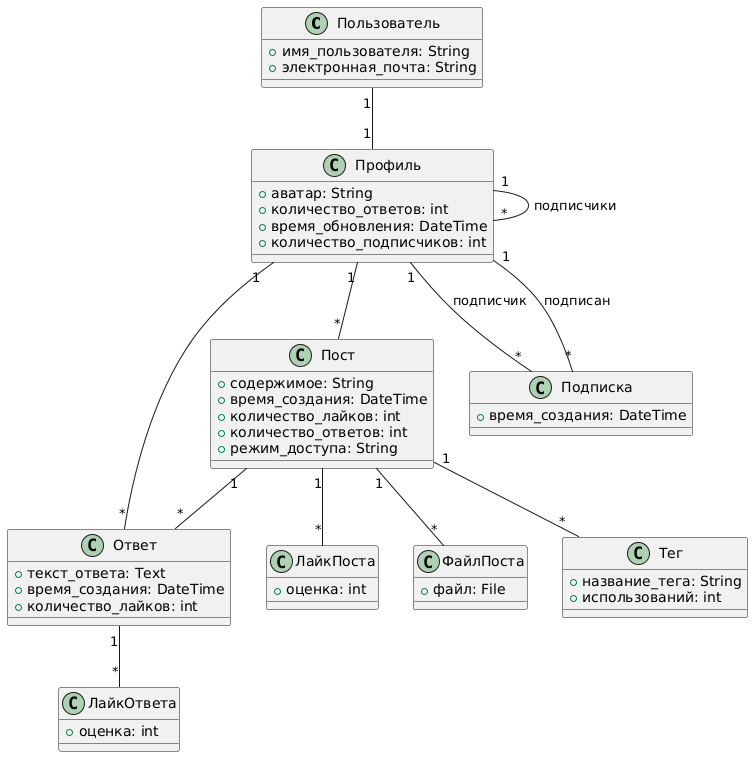

The diagram above was rendered by PlantUML. Its source (embedded in the PNG):
@startuml
class Пользователь {
    +имя_пользователя: String
    +электронная_почта: String
}

class Профиль {
    +аватар: String
    +количество_ответов: int
    +время_обновления: DateTime
    +количество_подписчиков: int
}

class Тег {
    +название_тега: String
    +использований: int
}

class Пост {
    +содержимое: String
    +время_создания: DateTime
    +количество_лайков: int
    +количество_ответов: int
    +режим_доступа: String
}

class Ответ {
    +текст_ответа: Text
    +время_создания: DateTime
    +количество_лайков: int
}

class ЛайкПоста {
    +оценка: int
}

class ЛайкОтвета {
    +оценка: int
}

class Подписка {
    +время_создания: DateTime
}

class ФайлПоста {
    +файл: File
}

Пользователь "1" -- "1" Профиль
Профиль "1" -- "*" Пост
Профиль "1" -- "*" Ответ
Профиль "1" -- "*" Профиль : подписчики
Пост "1" -- "*" Ответ
Пост "1" -- "*" ЛайкПоста
Ответ "1" -- "*" ЛайкОтвета
Пост "1" -- "*" Тег
Пост "1" -- "*" ФайлПоста
Профиль "1" -- "*" Подписка : подписчик
Профиль "1" -- "*" Подписка : подписан
@enduml